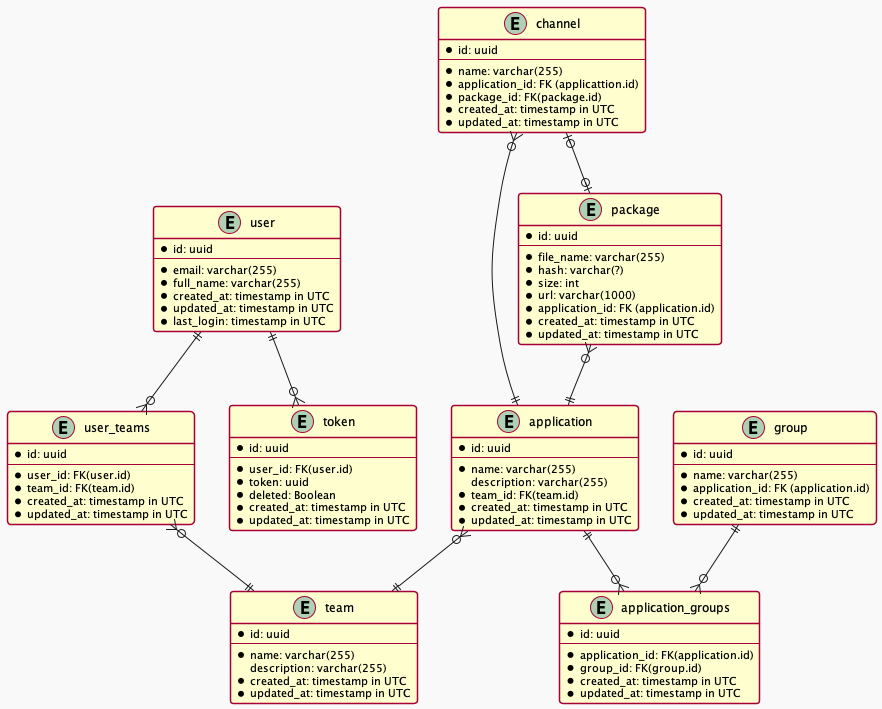

The diagram above was rendered by PlantUML. Its source (embedded in the PNG):
@startuml
!theme mars
entity application {
* id: uuid
--
* name: varchar(255)
description: varchar(255)
* team_id: FK(team.id)
* created_at: timestamp in UTC
* updated_at: timestamp in UTC
}

entity team {
* id: uuid
--
* name: varchar(255)
description: varchar(255)
* created_at: timestamp in UTC
* updated_at: timestamp in UTC
}

entity user {
* id: uuid
--
* email: varchar(255)
* full_name: varchar(255)
* created_at: timestamp in UTC
* updated_at: timestamp in UTC
* last_login: timestamp in UTC
}

entity user_teams {
* id: uuid
--
* user_id: FK(user.id)
* team_id: FK(team.id)
* created_at: timestamp in UTC
* updated_at: timestamp in UTC
}

entity channel {
* id: uuid
--
* name: varchar(255)
* application_id: FK (applicattion.id)
* package_id: FK(package.id)
* created_at: timestamp in UTC
* updated_at: timestamp in UTC
}

entity package {
* id: uuid
--
* file_name: varchar(255)
* hash: varchar(?)
* size: int
* url: varchar(1000)
* application_id: FK (application.id)
* created_at: timestamp in UTC
* updated_at: timestamp in UTC
}

entity group {
* id: uuid
--
* name: varchar(255)
* application_id: FK (application.id)
* created_at: timestamp in UTC
* updated_at: timestamp in UTC
}

entity application_groups {
* id: uuid
--
* application_id: FK(application.id)
* group_id: FK(group.id)
* created_at: timestamp in UTC
* updated_at: timestamp in UTC
}

entity token {
* id: uuid
--
* user_id: FK(user.id)
* token: uuid
* deleted: Boolean
* created_at: timestamp in UTC
* updated_at: timestamp in UTC
}

application }o--|| team
user ||--o{ user_teams
user_teams }o--|| team
channel }o--|| application
package }o--|| application
application ||--o{ application_groups
group ||--o{ application_groups
channel |o--o| package
user ||--o{ token

@enduml